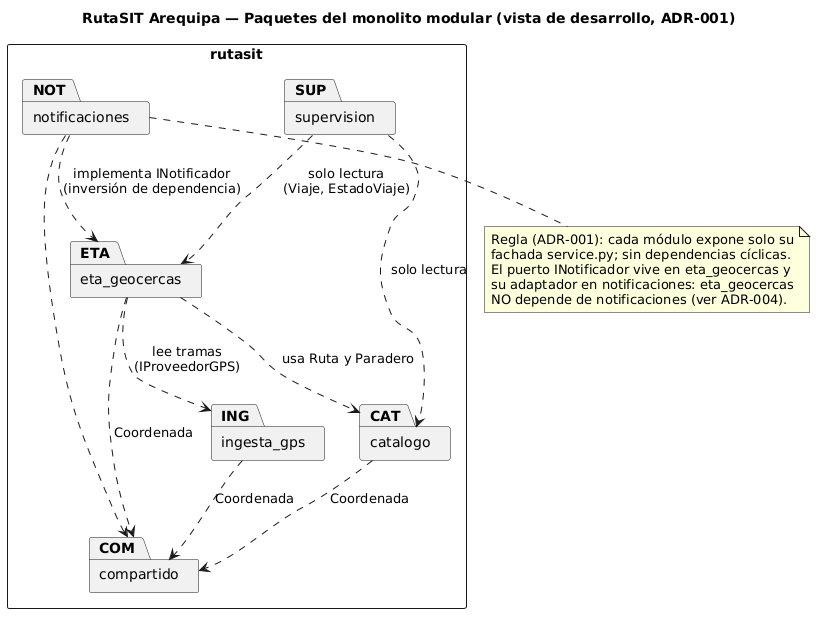

The diagram above was rendered by PlantUML. Its source (embedded in the PNG):
@startuml
skinparam shadowing false
skinparam defaultFontName Arial
skinparam packageStyle rectangle
title RutaSIT Arequipa — Paquetes del monolito modular (vista de desarrollo, ADR-001)

package "rutasit" {
  package "ingesta_gps" as ING
  package "eta_geocercas" as ETA
  package "notificaciones" as NOT
  package "catalogo" as CAT
  package "supervision" as SUP
  package "compartido" as COM
}

ETA ..> ING : lee tramas\n(IProveedorGPS)
ETA ..> CAT : usa Ruta y Paradero
NOT ..> ETA : implementa INotificador\n(inversión de dependencia)
SUP ..> ETA : solo lectura\n(Viaje, EstadoViaje)
SUP ..> CAT : solo lectura
ING ..> COM : Coordenada
ETA ..> COM : Coordenada
CAT ..> COM : Coordenada
NOT ..> COM

note bottom of NOT
  Regla (ADR-001): cada módulo expone solo su
  fachada service.py; sin dependencias cíclicas.
  El puerto INotificador vive en eta_geocercas y
  su adaptador en notificaciones: eta_geocercas
  NO depende de notificaciones (ver ADR-004).
end note
@enduml